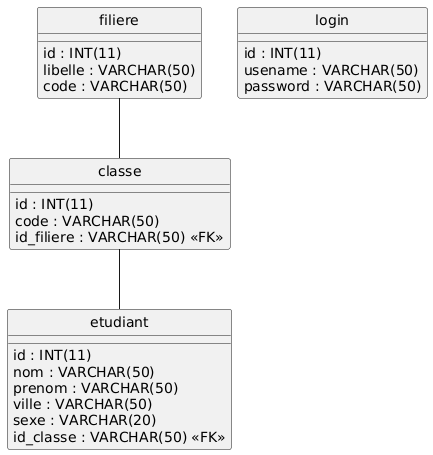

The diagram above was rendered by PlantUML. Its source (embedded in the PNG):
@startuml
hide circle
skinparam linetype ortho

entity "classe" as classe {
  id : INT(11)
  code : VARCHAR(50)
  id_filiere : VARCHAR(50) <<FK>>
}

entity "etudiant" as etudiant {
  id : INT(11)
  nom : VARCHAR(50)
  prenom : VARCHAR(50)
  ville : VARCHAR(50)
  sexe : VARCHAR(20)
  id_classe : VARCHAR(50) <<FK>>
}

entity "filiere" as filiere {
  id : INT(11)
  libelle : VARCHAR(50)
  code : VARCHAR(50)
}

entity "login" as login {
  id : INT(11)
  usename : VARCHAR(50)
  password : VARCHAR(50)
}

filiere -- classe
classe -- etudiant
@enduml